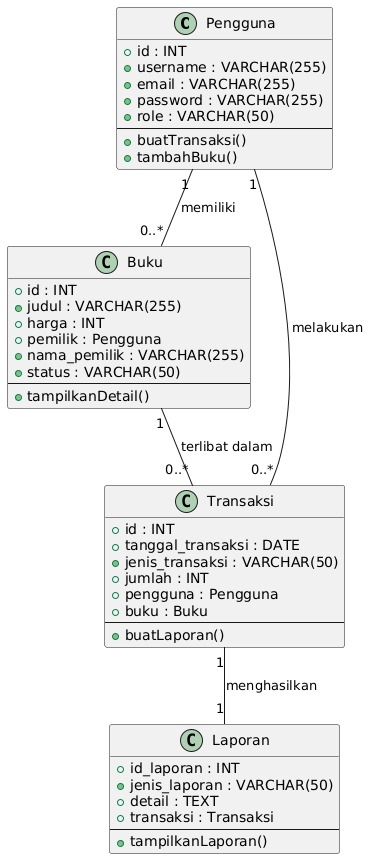

The diagram above was rendered by PlantUML. Its source (embedded in the PNG):
@startuml
class Pengguna {
  +id : INT
  +username : VARCHAR(255)
  +email : VARCHAR(255)
  +password : VARCHAR(255)
  +role : VARCHAR(50)
  --
  +buatTransaksi()
  +tambahBuku()
}

class Buku {
  +id : INT
  +judul : VARCHAR(255)
  +harga : INT
  +pemilik : Pengguna
  +nama_pemilik : VARCHAR(255)
  +status : VARCHAR(50)
  --
  +tampilkanDetail()
}

class Transaksi {
  +id : INT
  +tanggal_transaksi : DATE
  +jenis_transaksi : VARCHAR(50)
  +jumlah : INT
  +pengguna : Pengguna
  +buku : Buku
  --
  +buatLaporan()
}

class Laporan {
  +id_laporan : INT
  +jenis_laporan : VARCHAR(50)
  +detail : TEXT
  +transaksi : Transaksi
  --
  +tampilkanLaporan()
}

Pengguna "1" -- "0..*" Buku : "memiliki"
Pengguna "1" -- "0..*" Transaksi : "melakukan"
Buku "1" -- "0..*" Transaksi : "terlibat dalam"
Transaksi "1" -- "1" Laporan : "menghasilkan"
@enduml